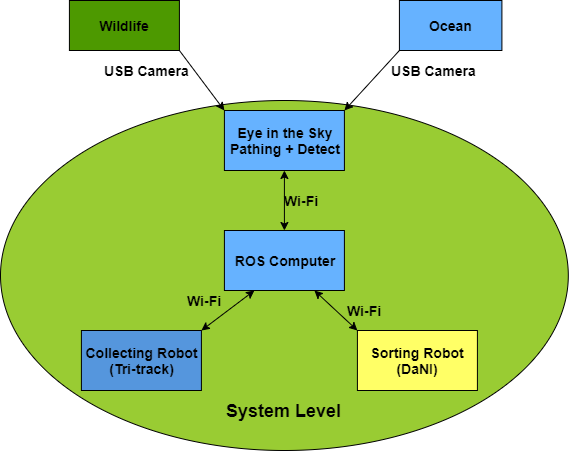

The diagram above was exported from draw.io. Its source (the exported page's mxGraphModel, read from the mxfile embedded in the PNG):
<mxGraphModel dx="1422" dy="745" grid="1" gridSize="10" guides="1" tooltips="1" connect="1" arrows="1" fold="1" page="1" pageScale="1" pageWidth="827" pageHeight="1169" math="0" shadow="0">
  <root>
    <mxCell id="0" />
    <mxCell id="1" parent="0" />
    <mxCell id="eNa87AhZUatTclNNCI06-1" value="" style="ellipse;whiteSpace=wrap;html=1;fillColor=#99CC33;" vertex="1" parent="1">
      <mxGeometry x="220" y="330" width="567.81" height="350" as="geometry" />
    </mxCell>
    <mxCell id="eNa87AhZUatTclNNCI06-2" value="&lt;b&gt;&lt;font style=&quot;font-size: 14px&quot;&gt;Eye in the Sky&lt;br&gt;Pathing + Detect&lt;/font&gt;&lt;/b&gt;" style="rounded=0;whiteSpace=wrap;html=1;fillColor=#66B2FF;" vertex="1" parent="1">
      <mxGeometry x="443.90999999999997" y="340" width="120" height="60" as="geometry" />
    </mxCell>
    <mxCell id="eNa87AhZUatTclNNCI06-3" value="&lt;b&gt;&lt;font style=&quot;font-size: 14px&quot;&gt;Collecting Robot&lt;br&gt;(Tri-track)&lt;/font&gt;&lt;/b&gt;" style="rounded=0;whiteSpace=wrap;html=1;fillColor=#5596Dd;" vertex="1" parent="1">
      <mxGeometry x="300.90999999999997" y="560" width="120" height="60" as="geometry" />
    </mxCell>
    <mxCell id="eNa87AhZUatTclNNCI06-4" value="&lt;b&gt;&lt;font style=&quot;font-size: 14px&quot;&gt;Sorting Robot&lt;br&gt;(DaNI)&lt;/font&gt;&lt;/b&gt;" style="rounded=0;whiteSpace=wrap;html=1;fillColor=#FFFF66;" vertex="1" parent="1">
      <mxGeometry x="576.91" y="560" width="120" height="60" as="geometry" />
    </mxCell>
    <mxCell id="eNa87AhZUatTclNNCI06-5" value="&lt;b&gt;&lt;font style=&quot;font-size: 14px&quot;&gt;Wildlife&lt;/font&gt;&lt;/b&gt;" style="rounded=0;whiteSpace=wrap;html=1;fillColor=#4D9900;" vertex="1" parent="1">
      <mxGeometry x="288.90999999999997" y="230" width="110" height="50" as="geometry" />
    </mxCell>
    <mxCell id="eNa87AhZUatTclNNCI06-6" value="&lt;b&gt;&lt;font style=&quot;font-size: 14px&quot;&gt;Ocean&lt;/font&gt;&lt;/b&gt;" style="rounded=0;whiteSpace=wrap;html=1;fillColor=#66B2FF;" vertex="1" parent="1">
      <mxGeometry x="618.91" y="230" width="102.5" height="50" as="geometry" />
    </mxCell>
    <mxCell id="eNa87AhZUatTclNNCI06-7" value="&lt;b&gt;&lt;font style=&quot;font-size: 14px&quot;&gt;ROS Computer&lt;/font&gt;&lt;/b&gt;" style="rounded=0;whiteSpace=wrap;html=1;fillColor=#66B2FF;" vertex="1" parent="1">
      <mxGeometry x="443.90999999999997" y="460" width="120" height="60" as="geometry" />
    </mxCell>
    <mxCell id="eNa87AhZUatTclNNCI06-8" value="" style="endArrow=classic;startArrow=classic;html=1;exitX=0;exitY=0;exitDx=0;exitDy=0;entryX=0.75;entryY=1;entryDx=0;entryDy=0;" edge="1" parent="1" source="eNa87AhZUatTclNNCI06-4" target="eNa87AhZUatTclNNCI06-7">
      <mxGeometry width="50" height="50" relative="1" as="geometry">
        <mxPoint x="548.91" y="580" as="sourcePoint" />
        <mxPoint x="488.90999999999997" y="580" as="targetPoint" />
      </mxGeometry>
    </mxCell>
    <mxCell id="eNa87AhZUatTclNNCI06-9" value="" style="endArrow=classic;startArrow=classic;html=1;exitX=0.25;exitY=1;exitDx=0;exitDy=0;entryX=1;entryY=0;entryDx=0;entryDy=0;" edge="1" parent="1" source="eNa87AhZUatTclNNCI06-7" target="eNa87AhZUatTclNNCI06-3">
      <mxGeometry width="50" height="50" relative="1" as="geometry">
        <mxPoint x="463.90999999999997" y="570" as="sourcePoint" />
        <mxPoint x="418.90999999999997" y="530" as="targetPoint" />
      </mxGeometry>
    </mxCell>
    <mxCell id="eNa87AhZUatTclNNCI06-10" value="" style="endArrow=classic;startArrow=classic;html=1;entryX=0.5;entryY=0;entryDx=0;entryDy=0;fillColor=none;" edge="1" parent="1" target="eNa87AhZUatTclNNCI06-7">
      <mxGeometry width="50" height="50" relative="1" as="geometry">
        <mxPoint x="503.90999999999997" y="400" as="sourcePoint" />
        <mxPoint x="478.40999999999997" y="450" as="targetPoint" />
      </mxGeometry>
    </mxCell>
    <mxCell id="eNa87AhZUatTclNNCI06-11" value="&lt;b&gt;&lt;font style=&quot;font-size: 14px&quot;&gt;Wi-Fi&lt;/font&gt;&lt;/b&gt;" style="text;html=1;align=center;verticalAlign=middle;resizable=0;points=[];autosize=1;" vertex="1" parent="1">
      <mxGeometry x="496.40999999999997" y="420" width="50" height="20" as="geometry" />
    </mxCell>
    <mxCell id="eNa87AhZUatTclNNCI06-12" value="&lt;b&gt;&lt;font style=&quot;font-size: 14px&quot;&gt;Wi-Fi&lt;/font&gt;&lt;/b&gt;" style="text;html=1;align=center;verticalAlign=middle;resizable=0;points=[];autosize=1;" vertex="1" parent="1">
      <mxGeometry x="558.91" y="530" width="50" height="20" as="geometry" />
    </mxCell>
    <mxCell id="eNa87AhZUatTclNNCI06-13" value="&lt;b&gt;&lt;font style=&quot;font-size: 14px&quot;&gt;Wi-Fi&lt;/font&gt;&lt;/b&gt;" style="text;html=1;align=center;verticalAlign=middle;resizable=0;points=[];autosize=1;" vertex="1" parent="1">
      <mxGeometry x="398.90999999999997" y="520" width="50" height="20" as="geometry" />
    </mxCell>
    <mxCell id="eNa87AhZUatTclNNCI06-14" value="&lt;b&gt;&lt;font style=&quot;font-size: 14px&quot;&gt;USB Camera&lt;/font&gt;&lt;/b&gt;" style="text;html=1;align=center;verticalAlign=middle;resizable=0;points=[];autosize=1;" vertex="1" parent="1">
      <mxGeometry x="316.40999999999997" y="290" width="100" height="20" as="geometry" />
    </mxCell>
    <mxCell id="eNa87AhZUatTclNNCI06-15" value="&lt;b&gt;&lt;font style=&quot;font-size: 18px&quot;&gt;System Level&lt;/font&gt;&lt;/b&gt;" style="text;html=1;align=center;verticalAlign=middle;resizable=0;points=[];autosize=1;" vertex="1" parent="1">
      <mxGeometry x="438.90999999999997" y="630" width="130" height="20" as="geometry" />
    </mxCell>
    <mxCell id="eNa87AhZUatTclNNCI06-16" value="" style="endArrow=classic;html=1;fillColor=none;entryX=0;entryY=0;entryDx=0;entryDy=0;exitX=1;exitY=1;exitDx=0;exitDy=0;" edge="1" parent="1" source="eNa87AhZUatTclNNCI06-5" target="eNa87AhZUatTclNNCI06-2">
      <mxGeometry width="50" height="50" relative="1" as="geometry">
        <mxPoint x="178.90999999999997" y="790" as="sourcePoint" />
        <mxPoint x="228.90999999999997" y="740" as="targetPoint" />
      </mxGeometry>
    </mxCell>
    <mxCell id="eNa87AhZUatTclNNCI06-17" value="" style="endArrow=classic;html=1;fillColor=none;entryX=1;entryY=0;entryDx=0;entryDy=0;exitX=0;exitY=1;exitDx=0;exitDy=0;" edge="1" parent="1" source="eNa87AhZUatTclNNCI06-6" target="eNa87AhZUatTclNNCI06-2">
      <mxGeometry width="50" height="50" relative="1" as="geometry">
        <mxPoint x="408.90999999999997" y="290" as="sourcePoint" />
        <mxPoint x="453.90999999999997" y="350" as="targetPoint" />
      </mxGeometry>
    </mxCell>
    <mxCell id="eNa87AhZUatTclNNCI06-18" value="&lt;b&gt;&lt;font style=&quot;font-size: 14px&quot;&gt;USB Camera&lt;/font&gt;&lt;/b&gt;" style="text;html=1;align=center;verticalAlign=middle;resizable=0;points=[];autosize=1;" vertex="1" parent="1">
      <mxGeometry x="603.91" y="290" width="100" height="20" as="geometry" />
    </mxCell>
  </root>
</mxGraphModel>